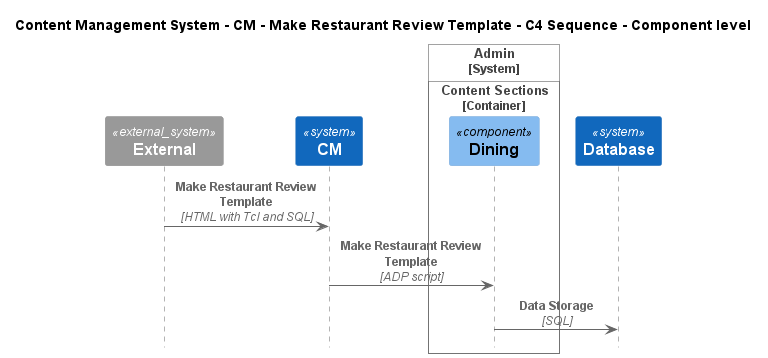

The diagram above was rendered by PlantUML. Its source (embedded in the PNG):
@startuml
!include ..\..\..\..\..\.c4s\C4_Sequence.puml

title Content Management System - CM - Make Restaurant Review Template - C4 Sequence - Component level

System_Ext(C4InterFlow.SoftwareSystems.ExternalSystem, "External", "")
System(ContentManagementSystem.SoftwareSystems.CM, "CM", "Content Management System is used to manage the process of creating, organizing, editing, and publishing digital content.")

System_Boundary(ContentManagementSystem.SoftwareSystems.Admin, "Admin")
    
Container_Boundary(ContentManagementSystem.SoftwareSystems.Admin.Containers.ContentSections, "Content Sections")
    Component(ContentManagementSystem.SoftwareSystems.Admin.Containers.ContentSections.Components.Dining, "Dining", "", "")
Boundary_End()
Boundary_End()
System(ContentManagementSystem.SoftwareSystems.Database, "Database", "Stores user registration information, data, access logs, etc.")

Rel(C4InterFlow.SoftwareSystems.ExternalSystem, ContentManagementSystem.SoftwareSystems.CM, "Make Restaurant Review Template", "HTML with Tcl and SQL")
Rel(ContentManagementSystem.SoftwareSystems.CM, ContentManagementSystem.SoftwareSystems.Admin.Containers.ContentSections.Components.Dining, "Make Restaurant Review Template", "ADP script")
Rel(ContentManagementSystem.SoftwareSystems.Admin.Containers.ContentSections.Components.Dining, ContentManagementSystem.SoftwareSystems.Database, "Data Storage", "SQL")


@enduml